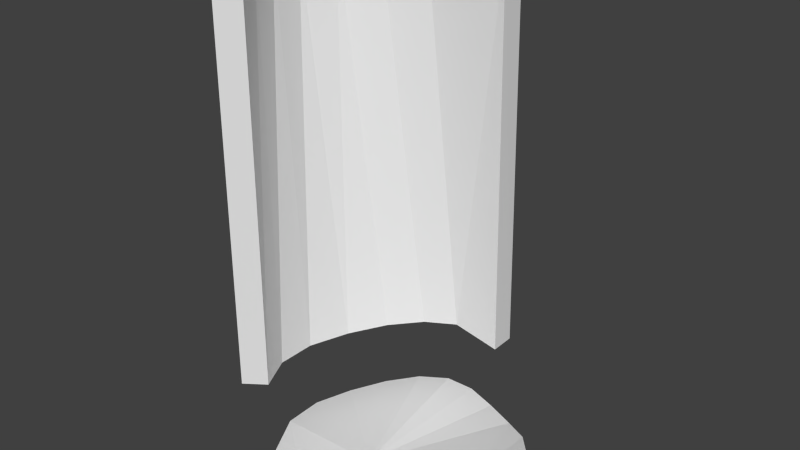 # Source: BrokenCanisterParticles.blend  (saved by Blender 2.71.0; exported with 4.5.12 LTS)
import bpy
from mathutils import Matrix  # noqa: F401  (used for matrix-valued properties, if any)

bpy.ops.wm.read_factory_settings(use_empty=True)
scene = bpy.context.scene
scene.name = 'Scene'

# ---- collections
col_collection_1 = bpy.data.collections.new('Collection 1'); scene.collection.children.link(col_collection_1)

# ---- world
world_world = bpy.data.worlds.new('World'); scene.world = world_world
world_world.color = (0.05088, 0.05088, 0.05088)
world_world.use_sun_shadow = False
world_world.sun_shadow_jitter_overblur = 0.0
world_world.cycles.sampling_method = 'MANUAL'
world_world.cycles.sample_map_resolution = 256

# ---- meshes
me_cylinder_001 = bpy.data.meshes.new('Cylinder.001')
me_cylinder_001.from_pydata([(0.7964, 0.6122, -1.357), (0.7589, 0.5847, 1.33), (-0.2134, -0.9299, -1.352), (-0.2134, -0.9299, 1.352), (-0.3543, -0.6489, -1.354), (-0.3617, -0.6521, 1.35), (-0.3773, -0.3098, -1.374), (-0.4789, -0.3523, 1.328), (-0.2643, 0.0366, -1.384), (-0.5053, -0.05757, 1.308), (-0.066, 0.3178, -1.36), (-0.381, 0.1992, 1.323), (0.1754, 0.5133, -1.323), (-0.1396, 0.3947, 1.36), (0.4245, 0.6225, -1.302), (0.1835, 0.5283, 1.39), (0.7967, 0.4407, -1.36), (0.7617, 0.4141, 1.328), (-0.07481, -0.8292, -1.352), (-0.07481, -0.8292, 1.352), (-0.189, -0.5932, -1.356), (-0.2093, -0.602, 1.348), (-0.2025, -0.3124, -1.37), (-0.3176, -0.3602, 1.332), (-0.1097, -0.03148, -1.372), (-0.3425, -0.1228, 1.321), (0.04976, 0.1987, -1.351), (-0.2403, 0.08805, 1.335), (0.2487, 0.3625, -1.323), (-0.0414, 0.2519, 1.364), (0.4599, 0.4557, -1.306), (0.2271, 0.3643, 1.387)], [], [(2, 3, 5, 4), (4, 5, 7, 6), (6, 7, 9, 8), (8, 9, 11, 10), (10, 11, 13, 12), (18, 20, 21, 19), (14, 15, 1, 0), (12, 13, 15, 14), (20, 18, 2, 4), (19, 21, 5, 3), (22, 20, 4, 6), (21, 23, 7, 5), (24, 22, 6, 8), (23, 25, 9, 7), (26, 24, 8, 10), (25, 27, 11, 9), (28, 26, 10, 12), (27, 29, 13, 11), (30, 28, 12, 14), (29, 31, 15, 13), (16, 30, 14, 0), (31, 17, 1, 15), (25, 23, 22, 24), (30, 16, 17, 31), (2, 18, 19, 3), (29, 27, 26, 28), (24, 26, 27, 25), (31, 29, 28, 30), (0, 1, 17, 16), (20, 22, 23, 21)])
_uv = me_cylinder_001.uv_layers.new(name='UVMap')
_uv.uv.foreach_set('vector', [0.7619, 0.007763, 0.7619, 0.5977, 0.6987, 0.5979, 0.6983, 0.007882, 0.6983, 0.007882, 0.6987, 0.5979, 0.6321, 0.5934, 0.6274, 0.003261, 0.6274, 0.003261, 0.6321, 0.5934, 0.5702, 0.5888, 0.5602, 0.0, 0.5602, 0.0, 0.5702, 0.5888, 0.5221, 0.5911, 0.51, 0.003678, 0.3194, 0.5988, 0.2582, 0.01208, 0.317, 0.005224, 0.3781, 0.592, 0.9289, 0.59, 0.8762, 0.5903, 0.8774, 0.0002613, 0.9289, 0.0, 0.4344, 0.5883, 0.3895, 0.0, 0.51, 0.01489, 0.51, 0.6015, 0.3781, 0.592, 0.317, 0.005224, 0.3895, 0.0, 0.4344, 0.5883, 0.5981, 0.9364, 0.646, 0.9648, 0.6339, 1.0, 0.576, 0.9668, 0.9361, 0.6299, 0.886, 0.6547, 0.8653, 0.627, 0.9238, 0.5947, 0.5623, 0.8876, 0.5981, 0.9364, 0.576, 0.9668, 0.5316, 0.9087, 0.886, 0.6547, 0.8387, 0.6852, 0.8096, 0.667, 0.8653, 0.627, 0.5449, 0.8256, 0.5623, 0.8876, 0.5316, 0.9087, 0.51, 0.8324, 0.8387, 0.6852, 0.8064, 0.7252, 0.7703, 0.7171, 0.8096, 0.667, 0.5453, 0.7644, 0.5449, 0.8256, 0.51, 0.8324, 0.511, 0.7573, 0.8064, 0.7252, 0.7996, 0.7758, 0.7619, 0.7788, 0.7703, 0.7171, 0.5604, 0.7103, 0.5453, 0.7644, 0.511, 0.7573, 0.5298, 0.6922, 0.7996, 0.7758, 0.8153, 0.8298, 0.7814, 0.8437, 0.7619, 0.7788, 0.586, 0.6674, 0.5604, 0.7103, 0.5298, 0.6922, 0.5601, 0.6417, 0.8153, 0.8298, 0.8491, 0.8829, 0.8223, 0.9073, 0.7814, 0.8437, 0.646, 0.6287, 0.586, 0.6674, 0.5601, 0.6417, 0.6255, 0.5979, 0.8491, 0.8829, 0.9361, 0.9568, 0.9157, 0.9873, 0.8223, 0.9073, 0.7736, 0.005863, 0.8238, 0.003449, 0.8174, 0.5935, 0.7619, 0.5947, 0.1957, 0.01298, 0.2582, 0.0, 0.2582, 0.5866, 0.1523, 0.6015, 0.9646, 0.0, 1.0, 3.621e-05, 1.0, 0.5902, 0.9646, 0.5902, 0.09104, 0.5974, 0.03841, 0.592, 0.09446, 0.004732, 0.1471, 0.01009, 0.04341, 0.000934, 0.09446, 0.004732, 0.03841, 0.592, 0.0, 0.5894, 0.1523, 0.6015, 0.09104, 0.5974, 0.1471, 0.01009, 0.1957, 0.01298, 0.9646, 0.000153, 0.9646, 0.5867, 0.929, 0.5866, 0.9289, 0.0, 0.8762, 0.5903, 0.8174, 0.5935, 0.8238, 0.003449, 0.8774, 0.0002613])
me_cylinder_001.use_remesh_preserve_volume = False
me_cylinder_001.use_remesh_preserve_attributes = False
me_cylinder_001.use_mirror_vertex_groups = False
me_cylinder_001.update()
me_cylinder = bpy.data.meshes.new('Cylinder')
me_cylinder.from_pydata([(-0.07563, 0.5667, 0.055), (-0.08058, 0.5678, -0.1037), (-0.2679, 0.4782, 0.03322), (-0.2729, 0.4782, -0.1234), (-0.4495, 0.3238, -0.007001), (-0.4535, 0.3225, -0.16), (-0.5953, 0.1089, -0.03608), (0.7464, -0.2871, 0.1669), (-0.5978, 0.1067, -0.1862), (0.7491, -0.2837, 0.02035), (-0.6787, -0.1479, -0.03562), (0.9074, -0.06067, 0.1775), (-0.68, -0.1498, -0.1851), (0.9103, -0.05697, 0.03144), (0.8541, 0.1546, 0.1429), (-0.6578, -0.4301, -0.01947), (0.8565, 0.1577, -0.004166), (-0.6584, -0.4311, -0.1701), (0.7155, 0.3273, 0.07632), (-0.4994, -0.7261, -0.01227), (-0.4996, -0.7263, -0.1641), (0.7172, 0.3293, -0.07246), (-0.2642, -0.7467, 0.004733), (0.5192, 0.4592, 0.0174), (0.5196, 0.4603, -0.1339), (-0.2638, -0.7462, -0.1466), (0.1102, 0.5907, 0.03765), (0.3052, 0.5525, 0.00748), (0.1149, -0.4985, -0.06313), (0.3034, 0.5534, -0.1473), (0.1063, 0.5919, -0.1203), (0.1134, -0.5005, 0.08583)], [], [(19, 15, 17), (8, 6, 4), (24, 23, 18), (20, 25, 22), (15, 10, 12), (0, 26, 30), (21, 18, 14), (0, 1, 3), (2, 3, 5), (6, 8, 12), (28, 9, 7), (29, 30, 26), (11, 7, 9), (16, 14, 11), (28, 24, 9), (23, 24, 29), (27, 31, 23), (25, 28, 31), (20, 19, 17), (5, 8, 4), (21, 24, 18), (19, 20, 22), (17, 15, 12), (1, 0, 30), (16, 21, 14), (2, 0, 3), (4, 2, 5), (10, 6, 12), (31, 28, 7), (27, 29, 26), (13, 11, 9), (13, 16, 11), (30, 28, 1), (24, 28, 29), (16, 9, 21), (16, 13, 9), (20, 17, 25), (12, 28, 17), (5, 28, 8), (0, 31, 26), (17, 28, 25), (27, 23, 29), (28, 5, 3), (28, 30, 29), (28, 12, 8), (28, 3, 1), (9, 24, 21), (4, 31, 2), (10, 31, 6), (31, 4, 6), (31, 15, 22), (31, 0, 2), (18, 7, 14), (22, 25, 31), (23, 31, 7), (15, 19, 22), (18, 23, 7), (31, 10, 15), (7, 11, 14), (31, 27, 26)])
_uv = me_cylinder.uv_layers.new(name='UVMap')
_uv.uv.foreach_set('vector', [0.9181, 0.5292, 0.9104, 0.6519, 0.8539, 0.6491, 0.8401, 0.8602, 0.8964, 0.8634, 0.9046, 0.9442, 0.8401, 0.2926, 0.8965, 0.2991, 0.9093, 0.3935, 0.9946, 0.0, 1.0, 0.09241, 0.9437, 0.1006, 0.9104, 0.6519, 0.9, 0.7643, 0.844, 0.7612, 0.9351, 0.06661, 0.9216, 0.1303, 0.8628, 0.1219, 0.8538, 0.3874, 0.9093, 0.3935, 0.9268, 0.4732, 0.9351, 0.06661, 0.8761, 0.05778, 0.8752, 0.0, 0.9181, 1.0, 0.8594, 0.9977, 0.8473, 0.9413, 0.8964, 0.8634, 0.8401, 0.8602, 0.844, 0.7612, 0.9905, 0.2571, 0.9939, 0.5204, 0.9392, 0.5272, 0.8446, 0.1987, 0.8628, 0.1219, 0.9216, 0.1303, 0.9455, 0.6016, 0.9392, 0.5272, 0.9939, 0.5204, 0.8718, 0.4672, 0.9268, 0.4732, 0.9351, 0.5267, 0.3956, 0.3774, 0.1261, 0.07732, 0.4205, 0.1099, 0.8965, 0.2991, 0.8401, 0.2926, 0.8446, 0.1987, 0.481, 0.5094, 0.8152, 0.2716, 0.5455, 0.5721, 1.0, 0.09241, 0.9905, 0.2571, 0.9351, 0.2646, 0.8612, 0.5267, 0.9181, 0.5292, 0.8539, 0.6491, 0.8473, 0.9413, 0.8401, 0.8602, 0.9046, 0.9442, 0.8538, 0.3874, 0.8401, 0.2926, 0.9093, 0.3935, 0.9382, 0.008434, 0.9946, 0.0, 0.9437, 0.1006, 0.8539, 0.6491, 0.9104, 0.6519, 0.844, 0.7612, 0.8761, 0.05778, 0.9351, 0.06661, 0.8628, 0.1219, 0.8718, 0.4672, 0.8538, 0.3874, 0.9268, 0.4732, 0.9334, 0.008574, 0.9351, 0.06661, 0.8752, 0.0, 0.9046, 0.9442, 0.9181, 1.0, 0.8473, 0.9413, 0.9, 0.7643, 0.8964, 0.8634, 0.844, 0.7612, 0.9351, 0.2646, 0.9905, 0.2571, 0.9392, 0.5272, 0.9023, 0.2062, 0.8446, 0.1987, 0.9216, 0.1303, 1.0, 0.5949, 0.9455, 0.6016, 0.9939, 0.5204, 0.8805, 0.5209, 0.8718, 0.4672, 0.9351, 0.5267, 0.01932, 0.205, 0.3956, 0.3774, 0.0, 0.276, 0.1261, 0.07732, 0.3956, 0.3774, 0.0612, 0.1409, 0.2848, 0.0, 0.4205, 0.1099, 0.2027, 0.02493, 0.2848, 0.0, 0.3676, 0.01418, 0.4205, 0.1099, 0.3776, 0.6406, 0.2525, 0.6502, 0.4205, 0.5578, 0.1525, 0.6127, 0.3956, 0.3774, 0.2525, 0.6502, 0.02586, 0.4529, 0.3956, 0.3774, 0.07702, 0.5412, 0.4205, 0.3755, 0.8152, 0.2716, 0.4397, 0.4461, 0.2525, 0.6502, 0.3956, 0.3774, 0.4205, 0.5578, 0.9023, 0.2062, 0.8965, 0.2991, 0.8446, 0.1987, 0.3956, 0.3774, 0.02586, 0.4529, 0.001017, 0.3609, 0.3956, 0.3774, 0.01932, 0.205, 0.0612, 0.1409, 0.3956, 0.3774, 0.1525, 0.6127, 0.07702, 0.5412, 0.3956, 0.3774, 0.001017, 0.3609, 0.0, 0.276, 0.4205, 0.1099, 0.1261, 0.07732, 0.2027, 0.02493, 0.4454, 0.1984, 0.8152, 0.2716, 0.4211, 0.2907, 0.5714, 0.03772, 0.8152, 0.2716, 0.496, 0.1096, 0.8152, 0.2716, 0.4454, 0.1984, 0.496, 0.1096, 0.8152, 0.2716, 0.6717, 0.0, 0.8401, 0.09196, 0.8152, 0.2716, 0.4205, 0.3755, 0.4211, 0.2907, 0.6221, 0.6239, 0.8401, 0.5384, 0.7043, 0.6483, 0.9437, 0.1006, 1.0, 0.09241, 0.9351, 0.2646, 0.5455, 0.5721, 0.8152, 0.2716, 0.8401, 0.5384, 0.6717, 0.0, 0.7971, 0.009518, 0.8401, 0.09196, 0.6221, 0.6239, 0.5455, 0.5721, 0.8401, 0.5384, 0.8152, 0.2716, 0.5714, 0.03772, 0.6717, 0.0, 0.8401, 0.5384, 0.7871, 0.6339, 0.7043, 0.6483, 0.8152, 0.2716, 0.481, 0.5094, 0.4397, 0.4461])
me_cylinder.use_remesh_preserve_volume = False
me_cylinder.use_remesh_preserve_attributes = False
me_cylinder.use_mirror_vertex_groups = False
me_cylinder.update()

# ---- objects
ob_brokencanparticle2 = bpy.data.objects.new('BrokenCanParticle2', me_cylinder_001)
ob_brokencanparticle1 = bpy.data.objects.new('BrokenCanParticle1', me_cylinder)

# ---- transforms, parenting, visibility, modifiers, constraints
ob_brokencanparticle2.location = (-0.5116, 0.1596, 3.267)
ob_brokencanparticle2.lineart.crease_threshold = 0.0
ob_brokencanparticle1.location = (0.0, 0.0, 1.474)
ob_brokencanparticle1.lineart.crease_threshold = 0.0

# ---- collection membership
col_collection_1.objects.link(ob_brokencanparticle2)
col_collection_1.objects.link(ob_brokencanparticle1)

# ---- scene / render settings (as saved in the file)
scene.frame_start = 1; scene.frame_end = 250; scene.frame_set(1)
scene.render.engine = 'BLENDER_EEVEE_NEXT'
scene.render.resolution_percentage = 50
scene.render.dither_intensity = 0.0
scene.cycles.use_denoising = False
scene.cycles.samples = 10
scene.cycles.sampling_pattern = 'TABULATED_SOBOL'
scene.cycles.light_sampling_threshold = 0.0
scene.cycles.use_adaptive_sampling = False
scene.cycles.use_light_tree = False
scene.cycles.blur_glossy = 0.0
scene.cycles.volume_bounces = 1
scene.cycles.pixel_filter_type = 'GAUSSIAN'
scene.cycles.sample_clamp_indirect = 0.0
scene.view_settings.view_transform = 'Standard'
bpy.context.view_layer.update()

# ---- added for rendering (the .blend has no active camera and no usable light): camera, sun
cam_auto = bpy.data.cameras.new('AutoCamera')
cam_auto.lens = 50.0
cam_auto.sensor_width = 36.0
cam_auto.clip_end = 1000.0
ob_auto_camera = bpy.data.objects.new('AutoCamera', cam_auto)
scene.collection.objects.link(ob_auto_camera)
ob_auto_camera.location = (3.81481, -4.63576, 6.06652)
ob_auto_camera.rotation_euler = (1.09748, -7.21219e-08, 0.694738)
scene.camera = ob_auto_camera
light_auto_sun = bpy.data.lights.new('AutoSun', 'SUN')
light_auto_sun.energy = 3.0
light_auto_sun.angle = 0.0523599
ob_auto_sun = bpy.data.objects.new('AutoSun', light_auto_sun)
scene.collection.objects.link(ob_auto_sun)
ob_auto_sun.rotation_euler = (0.872665, 0.174533, 0.523599)
bpy.context.view_layer.update()
